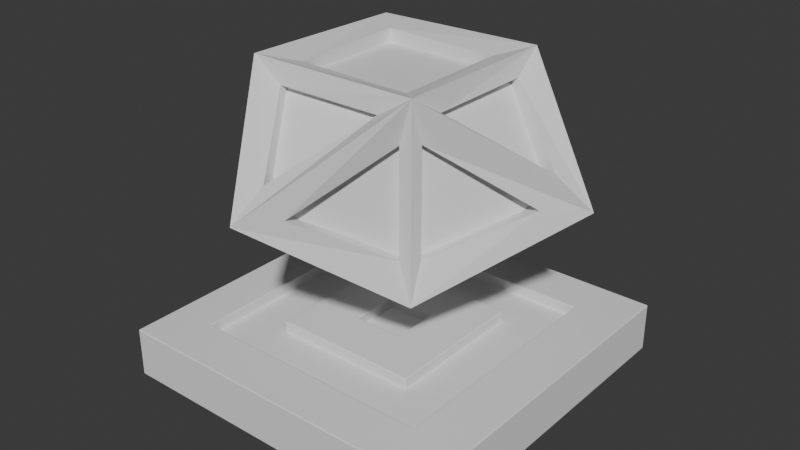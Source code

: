 # Source: Reflector.blend  (saved by Blender 4.1.24; exported with 4.5.12 LTS)
import bpy
from mathutils import Matrix  # noqa: F401  (used for matrix-valued properties, if any)

bpy.ops.wm.read_factory_settings(use_empty=True)
scene = bpy.context.scene
scene.name = 'Scene'

# ---- collections
col_collection = bpy.data.collections.new('Collection'); scene.collection.children.link(col_collection)

# ---- world
world_world = bpy.data.worlds.new('World'); scene.world = world_world
world_world.use_nodes = True; world_world.node_tree.nodes.clear()
_N = world_world.node_tree.nodes; _L = world_world.node_tree.links
n0 = _N.new('ShaderNodeOutputWorld'); n0.name = 'World Output'; n0.location = (300, 300)
n1 = _N.new('ShaderNodeBackground'); n1.name = 'Background'; n1.location = (10, 300)
n1.inputs[0].default_value = (0.05088, 0.05088, 0.05088, 1.0)
_L.new(n1.outputs[0], n0.inputs[0])
n0.is_active_output = True
world_world.color = (0.05088, 0.05088, 0.05088)
world_world.use_sun_shadow = False
world_world.sun_shadow_jitter_overblur = 0.0

# ---- meshes
me_plane = bpy.data.meshes.new('Plane')
me_plane.from_pydata([(-0.5, -0.5, 0.0), (0.5, -0.5, 0.0), (-0.5, 0.5, 0.0), (0.5, 0.5, 0.0), (-0.3672, -0.5, 0.0), (-0.2243, -0.5, 0.0), (-0.08144, -0.5, 0.0), (0.06142, -0.5, 0.0), (0.2043, -0.5, 0.0), (0.3471, -0.5, 0.0), (0.3471, 0.5, 0.0), (0.2043, 0.5, 0.0), (0.06142, 0.5, 0.0), (-0.08144, 0.5, 0.0), (-0.2243, 0.5, 0.0), (-0.3672, 0.5, 0.0), (-0.5, 0.3571, 0.0), (-0.5, 0.2143, 0.0), (-0.5, 0.07143, 0.0), (-0.5, -0.07143, 0.0), (-0.5, -0.2143, 0.0), (-0.5, -0.3571, 0.0), (0.5, -0.3571, 0.0), (0.5, -0.2143, 0.0), (0.5, -0.07143, 0.0), (0.5, 0.07143, 0.0), (0.5, 0.2143, 0.0), (0.5, 0.3571, 0.0), (-0.3672, -0.3571, 0.0), (-0.3672, -0.2143, 0.0), (-0.3672, -0.07143, 0.0), (-0.3672, 0.07143, 0.0), (-0.3672, 0.2143, 0.0), (-0.3672, 0.3571, 0.0), (-0.2243, -0.3571, 0.0), (-0.2243, -0.2143, 0.0), (-0.2243, -0.07143, 0.0), (-0.2243, 0.07143, 0.0), (-0.2243, 0.2143, 0.0), (-0.2243, 0.3571, 0.0), (-0.08144, -0.3571, 0.0), (-0.08144, -0.2143, 0.0), (-0.08144, -0.07143, 0.0), (-0.08144, 0.07143, 0.0), (-0.08144, 0.2143, 0.0), (-0.08144, 0.3571, 0.0), (0.06142, -0.3571, 0.0), (0.06142, -0.2143, 0.0), (0.06142, -0.07143, 0.0), (0.06142, 0.07143, 0.0), (0.06142, 0.2143, 0.0), (0.06142, 0.3571, 0.0), (0.2043, -0.3571, 0.0), (0.2043, -0.2143, 0.0), (0.2043, -0.07143, 0.0), (0.2043, 0.07143, 0.0), (0.2043, 0.2143, 0.0), (0.2043, 0.3571, 0.0), (0.3471, -0.3571, 0.0), (0.3471, -0.2143, 0.0), (0.3471, -0.07143, 0.0), (0.3471, 0.07143, 0.0), (0.3471, 0.2143, 0.0), (0.3471, 0.3571, 0.0), (-0.5, -0.3571, 0.144), (-0.5, -0.5, 0.144), (0.3471, -0.5, 0.144), (0.5, -0.5, 0.144), (0.5, 0.3571, 0.144), (0.5, 0.5, 0.144), (-0.3672, 0.5, 0.144), (-0.5, 0.5, 0.144), (-0.3672, -0.5, 0.144), (-0.2243, -0.5, 0.144), (-0.08144, -0.5, 0.144), (0.06142, -0.5, 0.144), (0.2043, -0.5, 0.144), (0.3471, 0.5, 0.144), (0.2043, 0.5, 0.144), (0.06142, 0.5, 0.144), (-0.08144, 0.5, 0.144), (-0.2243, 0.5, 0.144), (-0.3672, 0.3571, 0.144), (-0.2243, 0.3571, 0.144), (-0.08144, 0.3571, 0.144), (0.06142, 0.3571, 0.144), (0.2043, 0.3571, 0.144), (0.3471, 0.3571, 0.144), (-0.5, 0.3571, 0.144), (-0.5, 0.2143, 0.144), (-0.5, 0.07143, 0.144), (-0.5, -0.07143, 0.144), (-0.5, -0.2143, 0.144), (0.5, -0.3571, 0.144), (0.5, -0.2143, 0.144), (0.5, -0.07143, 0.144), (0.5, 0.07143, 0.144), (0.5, 0.2143, 0.144), (-0.3672, -0.3571, 0.144), (-0.3672, -0.2143, 0.144), (-0.3672, -0.07143, 0.144), (-0.3672, 0.07143, 0.144), (-0.3672, 0.2143, 0.144), (-0.2243, -0.3571, 0.144), (-0.2243, -0.2143, 0.144), (-0.2243, -0.07143, 0.144), (-0.2243, 0.07143, 0.144), (-0.2243, 0.2143, 0.144), (-0.08144, -0.3571, 0.144), (-0.08144, -0.2143, 0.144), (-0.08144, -0.07143, 0.144), (-0.08144, 0.07143, 0.144), (-0.08144, 0.2143, 0.144), (0.06142, -0.3571, 0.144), (0.06142, -0.2143, 0.144), (0.06142, -0.07143, 0.144), (0.06142, 0.07143, 0.144), (0.06142, 0.2143, 0.144), (0.2043, -0.3571, 0.144), (0.2043, -0.2143, 0.144), (0.2043, -0.07143, 0.144), (0.2043, 0.07143, 0.144), (0.2043, 0.2143, 0.144), (0.3471, -0.3571, 0.144), (0.3471, -0.2143, 0.144), (0.3471, -0.07143, 0.144), (0.3471, 0.07143, 0.144), (0.3471, 0.2143, 0.144), (-0.3672, -0.3571, 0.112), (-0.3672, -0.2143, 0.112), (-0.3672, -0.07143, 0.112), (-0.3672, 0.07143, 0.112), (-0.3672, 0.2143, 0.112), (-0.3672, 0.3571, 0.112), (-0.2243, -0.3571, 0.112), (-0.2243, -0.2143, 0.112), (-0.2243, -0.07143, 0.112), (-0.2243, 0.07143, 0.112), (-0.2243, 0.2143, 0.112), (-0.2243, 0.3571, 0.112), (-0.08144, -0.3571, 0.112), (-0.08144, -0.2143, 0.112), (-0.08144, -0.07143, 0.112), (-0.08144, 0.07143, 0.112), (-0.08144, 0.2143, 0.112), (-0.08144, 0.3571, 0.112), (0.06142, -0.3571, 0.112), (0.06142, -0.2143, 0.112), (0.06142, -0.07143, 0.112), (0.06142, 0.07143, 0.112), (0.06142, 0.2143, 0.112), (0.06142, 0.3571, 0.112), (0.2043, -0.3571, 0.112), (0.2043, -0.2143, 0.112), (0.2043, -0.07143, 0.112), (0.2043, 0.07143, 0.112), (0.2043, 0.2143, 0.112), (0.2043, 0.3571, 0.112), (0.3471, -0.3571, 0.112), (0.3471, -0.2143, 0.112), (0.3471, -0.07143, 0.112), (0.3471, 0.07143, 0.112), (0.3471, 0.2143, 0.112), (0.3471, 0.3571, 0.112)], [], [(63, 10, 3, 27), (16, 2, 15, 33), (33, 15, 14, 39), (39, 14, 13, 45), (45, 13, 12, 51), (51, 12, 11, 57), (57, 11, 10, 63), (8, 52, 58, 9), (52, 53, 59, 58), (53, 54, 60, 59), (54, 55, 61, 60), (55, 56, 62, 61), (56, 57, 63, 62), (7, 46, 52, 8), (46, 47, 53, 52), (47, 48, 54, 53), (48, 49, 55, 54), (49, 50, 56, 55), (50, 51, 57, 56), (6, 40, 46, 7), (40, 41, 47, 46), (41, 42, 48, 47), (42, 43, 49, 48), (43, 44, 50, 49), (44, 45, 51, 50), (5, 34, 40, 6), (34, 35, 41, 40), (35, 36, 42, 41), (36, 37, 43, 42), (37, 38, 44, 43), (38, 39, 45, 44), (4, 28, 34, 5), (28, 29, 35, 34), (29, 30, 36, 35), (30, 31, 37, 36), (31, 32, 38, 37), (32, 33, 39, 38), (0, 21, 28, 4), (21, 20, 29, 28), (20, 19, 30, 29), (19, 18, 31, 30), (18, 17, 32, 31), (17, 16, 33, 32), (9, 58, 22, 1), (58, 59, 23, 22), (59, 60, 24, 23), (60, 61, 25, 24), (61, 62, 26, 25), (62, 63, 27, 26), (87, 68, 69, 77), (88, 82, 70, 71), (82, 83, 81, 70), (83, 84, 80, 81), (84, 85, 79, 80), (85, 86, 78, 79), (86, 87, 77, 78), (76, 66, 123, 118), (112, 117, 150, 144), (83, 82, 133, 139), (116, 111, 143, 149), (106, 107, 138, 137), (110, 115, 148, 142), (75, 76, 118, 113), (118, 123, 158, 152), (114, 119, 120, 115), (115, 120, 121, 116), (116, 121, 122, 117), (105, 106, 137, 136), (74, 75, 113, 108), (114, 109, 141, 147), (109, 114, 115, 110), (127, 87, 163, 162), (111, 116, 117, 112), (104, 105, 136, 135), (73, 74, 108, 103), (108, 113, 146, 140), (104, 109, 110, 105), (105, 110, 111, 106), (106, 111, 112, 107), (115, 116, 149, 148), (72, 73, 103, 98), (126, 127, 162, 161), (86, 85, 151, 157), (98, 103, 134, 128), (125, 126, 161, 160), (117, 122, 156, 150), (65, 72, 98, 64), (64, 98, 99, 92), (92, 99, 100, 91), (91, 100, 101, 90), (90, 101, 102, 89), (89, 102, 82, 88), (66, 67, 93, 123), (123, 93, 94, 124), (124, 94, 95, 125), (125, 95, 96, 126), (126, 96, 97, 127), (127, 97, 68, 87), (25, 26, 97, 96), (5, 6, 74, 73), (26, 27, 68, 97), (6, 7, 75, 74), (7, 8, 76, 75), (2, 16, 88, 71), (8, 9, 66, 76), (16, 17, 89, 88), (3, 10, 77, 69), (17, 18, 90, 89), (10, 11, 78, 77), (18, 19, 91, 90), (11, 12, 79, 78), (19, 20, 92, 91), (12, 13, 80, 79), (21, 0, 65, 64), (20, 21, 64, 92), (13, 14, 81, 80), (9, 1, 67, 66), (1, 22, 93, 67), (14, 15, 70, 81), (27, 3, 69, 68), (22, 23, 94, 93), (15, 2, 71, 70), (23, 24, 95, 94), (0, 4, 72, 65), (24, 25, 96, 95), (4, 5, 73, 72), (152, 158, 159, 153), (153, 159, 160, 154), (154, 160, 161, 155), (155, 161, 162, 156), (156, 162, 163, 157), (146, 152, 153, 147), (150, 156, 157, 151), (140, 146, 147, 141), (142, 148, 149, 143), (144, 150, 151, 145), (134, 140, 141, 135), (138, 144, 145, 139), (128, 134, 135, 129), (129, 135, 136, 130), (130, 136, 137, 131), (131, 137, 138, 132), (132, 138, 139, 133), (120, 119, 153, 154), (85, 84, 145, 151), (121, 120, 154, 155), (103, 108, 140, 134), (87, 86, 157, 163), (99, 98, 128, 129), (122, 121, 155, 156), (109, 104, 135, 141), (111, 110, 142, 143), (113, 118, 152, 146), (100, 99, 129, 130), (119, 114, 147, 153), (101, 100, 130, 131), (102, 101, 131, 132), (123, 124, 159, 158), (107, 112, 144, 138), (82, 102, 132, 133), (124, 125, 160, 159), (84, 83, 139, 145)])
_uv = me_plane.uv_layers.new(name='UVMap')
_uv.uv.foreach_set('vector', [0.8471, 0.8571, 0.8471, 1.0, 1.0, 1.0, 1.0, 0.8571, 0.0, 0.8571, 0.0, 1.0, 0.1328, 1.0, 0.1328, 0.8571, 0.1328, 0.8571, 0.1328, 1.0, 0.2757, 1.0, 0.2757, 0.8571, 0.2757, 0.8571, 0.2757, 1.0, 0.4186, 1.0, 0.4186, 0.8571, 0.4186, 0.8571, 0.4186, 1.0, 0.5614, 1.0, 0.5614, 0.8571, 0.5614, 0.8571, 0.5614, 1.0, 0.7043, 1.0, 0.7043, 0.8571, 0.7043, 0.8571, 0.7043, 1.0, 0.8471, 1.0, 0.8471, 0.8571, 0.7043, 0.0, 0.7043, 0.1429, 0.8471, 0.1429, 0.8471, 0.0, 0.7043, 0.1429, 0.7043, 0.2857, 0.8471, 0.2857, 0.8471, 0.1429, 0.7043, 0.2857, 0.7043, 0.4286, 0.8471, 0.4286, 0.8471, 0.2857, 0.7043, 0.4286, 0.7043, 0.5714, 0.8471, 0.5714, 0.8471, 0.4286, 0.7043, 0.5714, 0.7043, 0.7143, 0.8471, 0.7143, 0.8471, 0.5714, 0.7043, 0.7143, 0.7043, 0.8571, 0.8471, 0.8571, 0.8471, 0.7143, 0.5614, 0.0, 0.5614, 0.1429, 0.7043, 0.1429, 0.7043, 0.0, 0.5614, 0.1429, 0.5614, 0.2857, 0.7043, 0.2857, 0.7043, 0.1429, 0.5614, 0.2857, 0.5614, 0.4286, 0.7043, 0.4286, 0.7043, 0.2857, 0.5614, 0.4286, 0.5614, 0.5714, 0.7043, 0.5714, 0.7043, 0.4286, 0.5614, 0.5714, 0.5614, 0.7143, 0.7043, 0.7143, 0.7043, 0.5714, 0.5614, 0.7143, 0.5614, 0.8571, 0.7043, 0.8571, 0.7043, 0.7143, 0.4186, 0.0, 0.4186, 0.1429, 0.5614, 0.1429, 0.5614, 0.0, 0.4186, 0.1429, 0.4186, 0.2857, 0.5614, 0.2857, 0.5614, 0.1429, 0.4186, 0.2857, 0.4186, 0.4286, 0.5614, 0.4286, 0.5614, 0.2857, 0.4186, 0.4286, 0.4186, 0.5714, 0.5614, 0.5714, 0.5614, 0.4286, 0.4186, 0.5714, 0.4186, 0.7143, 0.5614, 0.7143, 0.5614, 0.5714, 0.4186, 0.7143, 0.4186, 0.8571, 0.5614, 0.8571, 0.5614, 0.7143, 0.2757, 0.0, 0.2757, 0.1429, 0.4186, 0.1429, 0.4186, 0.0, 0.2757, 0.1429, 0.2757, 0.2857, 0.4186, 0.2857, 0.4186, 0.1429, 0.2757, 0.2857, 0.2757, 0.4286, 0.4186, 0.4286, 0.4186, 0.2857, 0.2757, 0.4286, 0.2757, 0.5714, 0.4186, 0.5714, 0.4186, 0.4286, 0.2757, 0.5714, 0.2757, 0.7143, 0.4186, 0.7143, 0.4186, 0.5714, 0.2757, 0.7143, 0.2757, 0.8571, 0.4186, 0.8571, 0.4186, 0.7143, 0.1328, 0.0, 0.1328, 0.1429, 0.2757, 0.1429, 0.2757, 0.0, 0.1328, 0.1429, 0.1328, 0.2857, 0.2757, 0.2857, 0.2757, 0.1429, 0.1328, 0.2857, 0.1328, 0.4286, 0.2757, 0.4286, 0.2757, 0.2857, 0.1328, 0.4286, 0.1328, 0.5714, 0.2757, 0.5714, 0.2757, 0.4286, 0.1328, 0.5714, 0.1328, 0.7143, 0.2757, 0.7143, 0.2757, 0.5714, 0.1328, 0.7143, 0.1328, 0.8571, 0.2757, 0.8571, 0.2757, 0.7143, 0.0, 0.0, 0.0, 0.1429, 0.1328, 0.1429, 0.1328, 0.0, 0.0, 0.1429, 0.0, 0.2857, 0.1328, 0.2857, 0.1328, 0.1429, 0.0, 0.2857, 0.0, 0.4286, 0.1328, 0.4286, 0.1328, 0.2857, 0.0, 0.4286, 0.0, 0.5714, 0.1328, 0.5714, 0.1328, 0.4286, 0.0, 0.5714, 0.0, 0.7143, 0.1328, 0.7143, 0.1328, 0.5714, 0.0, 0.7143, 0.0, 0.8571, 0.1328, 0.8571, 0.1328, 0.7143, 0.8471, 0.0, 0.8471, 0.1429, 1.0, 0.1429, 1.0, 0.0, 0.8471, 0.1429, 0.8471, 0.2857, 1.0, 0.2857, 1.0, 0.1429, 0.8471, 0.2857, 0.8471, 0.4286, 1.0, 0.4286, 1.0, 0.2857, 0.8471, 0.4286, 0.8471, 0.5714, 1.0, 0.5714, 1.0, 0.4286, 0.8471, 0.5714, 0.8471, 0.7143, 1.0, 0.7143, 1.0, 0.5714, 0.8471, 0.7143, 0.8471, 0.8571, 1.0, 0.8571, 1.0, 0.7143, 0.8471, 0.8571, 1.0, 0.8571, 1.0, 1.0, 0.8471, 1.0, 0.0, 0.8571, 0.1328, 0.8571, 0.1328, 1.0, 0.0, 1.0, 0.1328, 0.8571, 0.2757, 0.8571, 0.2757, 1.0, 0.1328, 1.0, 0.2757, 0.8571, 0.4186, 0.8571, 0.4186, 1.0, 0.2757, 1.0, 0.4186, 0.8571, 0.5614, 0.8571, 0.5614, 1.0, 0.4186, 1.0, 0.5614, 0.8571, 0.7043, 0.8571, 0.7043, 1.0, 0.5614, 1.0, 0.7043, 0.8571, 0.8471, 0.8571, 0.8471, 1.0, 0.7043, 1.0, 0.7043, 0.0, 0.8471, 0.0, 0.8471, 0.1429, 0.7043, 0.1429, 0.4186, 0.7143, 0.5614, 0.7143, 0.5614, 0.7143, 0.4186, 0.7143, 0.2757, 0.8571, 0.1328, 0.8571, 0.1328, 0.8571, 0.2757, 0.8571, 0.5614, 0.5714, 0.4186, 0.5714, 0.4186, 0.5714, 0.5614, 0.5714, 0.2757, 0.5714, 0.2757, 0.7143, 0.2757, 0.7143, 0.2757, 0.5714, 0.4186, 0.4286, 0.5614, 0.4286, 0.5614, 0.4286, 0.4186, 0.4286, 0.5614, 0.0, 0.7043, 0.0, 0.7043, 0.1429, 0.5614, 0.1429, 0.7043, 0.1429, 0.8471, 0.1429, 0.8471, 0.1429, 0.7043, 0.1429, 0.5614, 0.2857, 0.7043, 0.2857, 0.7043, 0.4286, 0.5614, 0.4286, 0.5614, 0.4286, 0.7043, 0.4286, 0.7043, 0.5714, 0.5614, 0.5714, 0.5614, 0.5714, 0.7043, 0.5714, 0.7043, 0.7143, 0.5614, 0.7143, 0.2757, 0.4286, 0.2757, 0.5714, 0.2757, 0.5714, 0.2757, 0.4286, 0.4186, 0.0, 0.5614, 0.0, 0.5614, 0.1429, 0.4186, 0.1429, 0.5614, 0.2857, 0.4186, 0.2857, 0.4186, 0.2857, 0.5614, 0.2857, 0.4186, 0.2857, 0.5614, 0.2857, 0.5614, 0.4286, 0.4186, 0.4286, 0.8471, 0.7143, 0.8471, 0.8571, 0.8471, 0.8571, 0.8471, 0.7143, 0.4186, 0.5714, 0.5614, 0.5714, 0.5614, 0.7143, 0.4186, 0.7143, 0.2757, 0.2857, 0.2757, 0.4286, 0.2757, 0.4286, 0.2757, 0.2857, 0.2757, 0.0, 0.4186, 0.0, 0.4186, 0.1429, 0.2757, 0.1429, 0.4186, 0.1429, 0.5614, 0.1429, 0.5614, 0.1429, 0.4186, 0.1429, 0.2757, 0.2857, 0.4186, 0.2857, 0.4186, 0.4286, 0.2757, 0.4286, 0.2757, 0.4286, 0.4186, 0.4286, 0.4186, 0.5714, 0.2757, 0.5714, 0.2757, 0.5714, 0.4186, 0.5714, 0.4186, 0.7143, 0.2757, 0.7143, 0.5614, 0.4286, 0.5614, 0.5714, 0.5614, 0.5714, 0.5614, 0.4286, 0.1328, 0.0, 0.2757, 0.0, 0.2757, 0.1429, 0.1328, 0.1429, 0.8471, 0.5714, 0.8471, 0.7143, 0.8471, 0.7143, 0.8471, 0.5714, 0.7043, 0.8571, 0.5614, 0.8571, 0.5614, 0.8571, 0.7043, 0.8571, 0.1328, 0.1429, 0.2757, 0.1429, 0.2757, 0.1429, 0.1328, 0.1429, 0.8471, 0.4286, 0.8471, 0.5714, 0.8471, 0.5714, 0.8471, 0.4286, 0.5614, 0.7143, 0.7043, 0.7143, 0.7043, 0.7143, 0.5614, 0.7143, 0.0, 0.0, 0.1328, 0.0, 0.1328, 0.1429, 0.0, 0.1429, 0.0, 0.1429, 0.1328, 0.1429, 0.1328, 0.2857, 0.0, 0.2857, 0.0, 0.2857, 0.1328, 0.2857, 0.1328, 0.4286, 0.0, 0.4286, 0.0, 0.4286, 0.1328, 0.4286, 0.1328, 0.5714, 0.0, 0.5714, 0.0, 0.5714, 0.1328, 0.5714, 0.1328, 0.7143, 0.0, 0.7143, 0.0, 0.7143, 0.1328, 0.7143, 0.1328, 0.8571, 0.0, 0.8571, 0.8471, 0.0, 1.0, 0.0, 1.0, 0.1429, 0.8471, 0.1429, 0.8471, 0.1429, 1.0, 0.1429, 1.0, 0.2857, 0.8471, 0.2857, 0.8471, 0.2857, 1.0, 0.2857, 1.0, 0.4286, 0.8471, 0.4286, 0.8471, 0.4286, 1.0, 0.4286, 1.0, 0.5714, 0.8471, 0.5714, 0.8471, 0.5714, 1.0, 0.5714, 1.0, 0.7143, 0.8471, 0.7143, 0.8471, 0.7143, 1.0, 0.7143, 1.0, 0.8571, 0.8471, 0.8571, 1.0, 0.5714, 1.0, 0.7143, 1.0, 0.7143, 1.0, 0.5714, 0.2757, 0.0, 0.4186, 0.0, 0.4186, 0.0, 0.2757, 0.0, 1.0, 0.7143, 1.0, 0.8571, 1.0, 0.8571, 1.0, 0.7143, 0.4186, 0.0, 0.5614, 0.0, 0.5614, 0.0, 0.4186, 0.0, 0.5614, 0.0, 0.7043, 0.0, 0.7043, 0.0, 0.5614, 0.0, 0.0, 1.0, 0.0, 0.8571, 0.0, 0.8571, 0.0, 1.0, 0.7043, 0.0, 0.8471, 0.0, 0.8471, 0.0, 0.7043, 0.0, 0.0, 0.8571, 0.0, 0.7143, 0.0, 0.7143, 0.0, 0.8571, 1.0, 1.0, 0.8471, 1.0, 0.8471, 1.0, 1.0, 1.0, 0.0, 0.7143, 0.0, 0.5714, 0.0, 0.5714, 0.0, 0.7143, 0.8471, 1.0, 0.7043, 1.0, 0.7043, 1.0, 0.8471, 1.0, 0.0, 0.5714, 0.0, 0.4286, 0.0, 0.4286, 0.0, 0.5714, 0.7043, 1.0, 0.5614, 1.0, 0.5614, 1.0, 0.7043, 1.0, 0.0, 0.4286, 0.0, 0.2857, 0.0, 0.2857, 0.0, 0.4286, 0.5614, 1.0, 0.4186, 1.0, 0.4186, 1.0, 0.5614, 1.0, 0.0, 0.1429, 0.0, 0.0, 0.0, 0.0, 0.0, 0.1429, 0.0, 0.2857, 0.0, 0.1429, 0.0, 0.1429, 0.0, 0.2857, 0.4186, 1.0, 0.2757, 1.0, 0.2757, 1.0, 0.4186, 1.0, 0.8471, 0.0, 1.0, 0.0, 1.0, 0.0, 0.8471, 0.0, 1.0, 0.0, 1.0, 0.1429, 1.0, 0.1429, 1.0, 0.0, 0.2757, 1.0, 0.1328, 1.0, 0.1328, 1.0, 0.2757, 1.0, 1.0, 0.8571, 1.0, 1.0, 1.0, 1.0, 1.0, 0.8571, 1.0, 0.1429, 1.0, 0.2857, 1.0, 0.2857, 1.0, 0.1429, 0.1328, 1.0, 0.0, 1.0, 0.0, 1.0, 0.1328, 1.0, 1.0, 0.2857, 1.0, 0.4286, 1.0, 0.4286, 1.0, 0.2857, 0.0, 0.0, 0.1328, 0.0, 0.1328, 0.0, 0.0, 0.0, 1.0, 0.4286, 1.0, 0.5714, 1.0, 0.5714, 1.0, 0.4286, 0.1328, 0.0, 0.2757, 0.0, 0.2757, 0.0, 0.1328, 0.0, 0.7043, 0.1429, 0.8471, 0.1429, 0.8471, 0.2857, 0.7043, 0.2857, 0.7043, 0.2857, 0.8471, 0.2857, 0.8471, 0.4286, 0.7043, 0.4286, 0.7043, 0.4286, 0.8471, 0.4286, 0.8471, 0.5714, 0.7043, 0.5714, 0.7043, 0.5714, 0.8471, 0.5714, 0.8471, 0.7143, 0.7043, 0.7143, 0.7043, 0.7143, 0.8471, 0.7143, 0.8471, 0.8571, 0.7043, 0.8571, 0.5614, 0.1429, 0.7043, 0.1429, 0.7043, 0.2857, 0.5614, 0.2857, 0.5614, 0.7143, 0.7043, 0.7143, 0.7043, 0.8571, 0.5614, 0.8571, 0.4186, 0.1429, 0.5614, 0.1429, 0.5614, 0.2857, 0.4186, 0.2857, 0.4186, 0.4286, 0.5614, 0.4286, 0.5614, 0.5714, 0.4186, 0.5714, 0.4186, 0.7143, 0.5614, 0.7143, 0.5614, 0.8571, 0.4186, 0.8571, 0.2757, 0.1429, 0.4186, 0.1429, 0.4186, 0.2857, 0.2757, 0.2857, 0.2757, 0.7143, 0.4186, 0.7143, 0.4186, 0.8571, 0.2757, 0.8571, 0.1328, 0.1429, 0.2757, 0.1429, 0.2757, 0.2857, 0.1328, 0.2857, 0.1328, 0.2857, 0.2757, 0.2857, 0.2757, 0.4286, 0.1328, 0.4286, 0.1328, 0.4286, 0.2757, 0.4286, 0.2757, 0.5714, 0.1328, 0.5714, 0.1328, 0.5714, 0.2757, 0.5714, 0.2757, 0.7143, 0.1328, 0.7143, 0.1328, 0.7143, 0.2757, 0.7143, 0.2757, 0.8571, 0.1328, 0.8571, 0.7043, 0.4286, 0.7043, 0.2857, 0.7043, 0.2857, 0.7043, 0.4286, 0.5614, 0.8571, 0.4186, 0.8571, 0.4186, 0.8571, 0.5614, 0.8571, 0.7043, 0.5714, 0.7043, 0.4286, 0.7043, 0.4286, 0.7043, 0.5714, 0.2757, 0.1429, 0.4186, 0.1429, 0.4186, 0.1429, 0.2757, 0.1429, 0.8471, 0.8571, 0.7043, 0.8571, 0.7043, 0.8571, 0.8471, 0.8571, 0.1328, 0.2857, 0.1328, 0.1429, 0.1328, 0.1429, 0.1328, 0.2857, 0.7043, 0.7143, 0.7043, 0.5714, 0.7043, 0.5714, 0.7043, 0.7143, 0.4186, 0.2857, 0.2757, 0.2857, 0.2757, 0.2857, 0.4186, 0.2857, 0.4186, 0.5714, 0.4186, 0.4286, 0.4186, 0.4286, 0.4186, 0.5714, 0.5614, 0.1429, 0.7043, 0.1429, 0.7043, 0.1429, 0.5614, 0.1429, 0.1328, 0.4286, 0.1328, 0.2857, 0.1328, 0.2857, 0.1328, 0.4286, 0.7043, 0.2857, 0.5614, 0.2857, 0.5614, 0.2857, 0.7043, 0.2857, 0.1328, 0.5714, 0.1328, 0.4286, 0.1328, 0.4286, 0.1328, 0.5714, 0.1328, 0.7143, 0.1328, 0.5714, 0.1328, 0.5714, 0.1328, 0.7143, 0.8471, 0.1429, 0.8471, 0.2857, 0.8471, 0.2857, 0.8471, 0.1429, 0.2757, 0.7143, 0.4186, 0.7143, 0.4186, 0.7143, 0.2757, 0.7143, 0.1328, 0.8571, 0.1328, 0.7143, 0.1328, 0.7143, 0.1328, 0.8571, 0.8471, 0.2857, 0.8471, 0.4286, 0.8471, 0.4286, 0.8471, 0.2857, 0.4186, 0.8571, 0.2757, 0.8571, 0.2757, 0.8571, 0.4186, 0.8571])
me_plane.update()
me_cube_001 = bpy.data.meshes.new('Cube.001')
me_cube_001.from_pydata([(-1.0, -1.0, -1.0), (-1.0, -1.0, 1.0), (-1.0, 1.0, -1.0), (-1.0, 1.0, 1.0), (1.0, -1.0, -1.0), (1.0, -1.0, 1.0), (1.0, 1.0, -1.0), (1.0, 1.0, 1.0), (2.385, 0.0, 0.0), (0.0, -2.375, 0.0)], [], [(0, 1, 3, 2), (2, 3, 7, 6), (5, 4, 8), (5, 1, 9), (2, 6, 4, 0), (7, 3, 1, 5), (4, 6, 8), (7, 5, 8), (6, 7, 8), (4, 5, 9), (1, 0, 9), (0, 4, 9)])
_uv = me_cube_001.uv_layers.new(name='UVMap')
_uv.uv.foreach_set('vector', [0.375, 0.0, 0.625, 0.0, 0.625, 0.25, 0.375, 0.25, 0.375, 0.25, 0.625, 0.25, 0.625, 0.5, 0.375, 0.5, 0.625, 0.75, 0.375, 0.75, 0.625, 0.75, 0.625, 0.75, 0.875, 0.75, 0.625, 0.75, 0.125, 0.5, 0.375, 0.5, 0.375, 0.75, 0.125, 0.75, 0.625, 0.5, 0.875, 0.5, 0.875, 0.75, 0.625, 0.75, 0.375, 0.75, 0.375, 0.5, 0.375, 0.75, 0.625, 0.5, 0.625, 0.75, 0.625, 0.5, 0.375, 0.5, 0.625, 0.5, 0.375, 0.5, 0.375, 0.75, 0.625, 0.75, 0.375, 0.75, 0.625, 0.0, 0.375, 0.0, 0.625, 0.0, 0.125, 0.75, 0.375, 0.75, 0.125, 0.75])
me_cube_001.update()
me_cube_002 = bpy.data.meshes.new('Cube.002')
me_cube_002.from_pydata([(-1.0, -1.0, -1.0), (-1.0, -1.0, 1.0), (-1.0, 1.0, -1.0), (-1.0, 1.0, 1.0), (1.0, -1.0, -1.0), (1.0, -1.0, 1.0), (1.0, 1.0, -1.0), (1.0, 1.0, 1.0), (2.385, 0.0, 0.0), (0.0, -2.375, 0.0)], [], [(0, 1, 3, 2), (2, 3, 7, 6), (5, 4, 8), (5, 1, 9), (2, 6, 4, 0), (7, 3, 1, 5), (4, 6, 8), (7, 5, 8), (6, 7, 8), (4, 5, 9), (1, 0, 9), (0, 4, 9)])
_uv = me_cube_002.uv_layers.new(name='UVMap')
_uv.uv.foreach_set('vector', [0.375, 0.0, 0.625, 0.0, 0.625, 0.25, 0.375, 0.25, 0.375, 0.25, 0.625, 0.25, 0.625, 0.5, 0.375, 0.5, 0.625, 0.75, 0.375, 0.75, 0.625, 0.75, 0.625, 0.75, 0.875, 0.75, 0.625, 0.75, 0.125, 0.5, 0.375, 0.5, 0.375, 0.75, 0.125, 0.75, 0.625, 0.5, 0.875, 0.5, 0.875, 0.75, 0.625, 0.75, 0.375, 0.75, 0.375, 0.5, 0.375, 0.75, 0.625, 0.5, 0.625, 0.75, 0.625, 0.5, 0.375, 0.5, 0.625, 0.5, 0.375, 0.5, 0.375, 0.75, 0.625, 0.75, 0.375, 0.75, 0.625, 0.0, 0.375, 0.0, 0.625, 0.0, 0.125, 0.75, 0.375, 0.75, 0.125, 0.75])
me_cube_002.update()

# ---- objects
ob_baseplate = bpy.data.objects.new('Baseplate', me_plane)
ob_cube = bpy.data.objects.new('Cube', me_cube_001)
ob_cube_001 = bpy.data.objects.new('Cube.001', me_cube_002)

# ---- transforms, parenting, visibility, modifiers, constraints
ob_baseplate.location = (0.0, 0.0, 0.0)
_m = ob_baseplate.modifiers.new('Bevel', 'BEVEL')
_m.width = 0.003
_m.width_pct = 0.003
_m.segments = 2
ob_cube.location = (0.0, 0.0, 0.6489)
ob_cube.scale = (0.2085, 0.2085, 0.2085)
ob_cube_001.location = (0.0, 0.0, 0.6489)
ob_cube_001.scale = (0.212, 0.212, 0.212)
_m = ob_cube_001.modifiers.new('Wireframe', 'WIREFRAME')
_m = ob_cube_001.modifiers.new('Solidify', 'SOLIDIFY')
_m.thickness = 0.52
_m.offset = 0.2633

# ---- collection membership
col_collection.objects.link(ob_baseplate)
col_collection.objects.link(ob_cube)
col_collection.objects.link(ob_cube_001)

# ---- scene / render settings (as saved in the file)
scene.frame_start = 1; scene.frame_end = 250; scene.frame_set(1)
scene.render.engine = 'BLENDER_EEVEE_NEXT'
scene.cycles.sampling_pattern = 'TABULATED_SOBOL'
scene.eevee.ray_tracing_options.trace_max_roughness = 0.0
bpy.context.view_layer.update()

# ---- added for rendering (the .blend has no active camera and no usable light): camera, sun
cam_auto = bpy.data.cameras.new('AutoCamera')
cam_auto.lens = 50.0
cam_auto.sensor_width = 36.0
cam_auto.clip_end = 1000.0
ob_auto_camera = bpy.data.objects.new('AutoCamera', cam_auto)
scene.collection.objects.link(ob_auto_camera)
ob_auto_camera.location = (1.68157, -2.00909, 1.77193)
ob_auto_camera.rotation_euler = (1.09748, -7.21219e-08, 0.694738)
scene.camera = ob_auto_camera
light_auto_sun = bpy.data.lights.new('AutoSun', 'SUN')
light_auto_sun.energy = 3.0
light_auto_sun.angle = 0.0523599
ob_auto_sun = bpy.data.objects.new('AutoSun', light_auto_sun)
scene.collection.objects.link(ob_auto_sun)
ob_auto_sun.rotation_euler = (0.872665, 0.174533, 0.523599)
bpy.context.view_layer.update()
